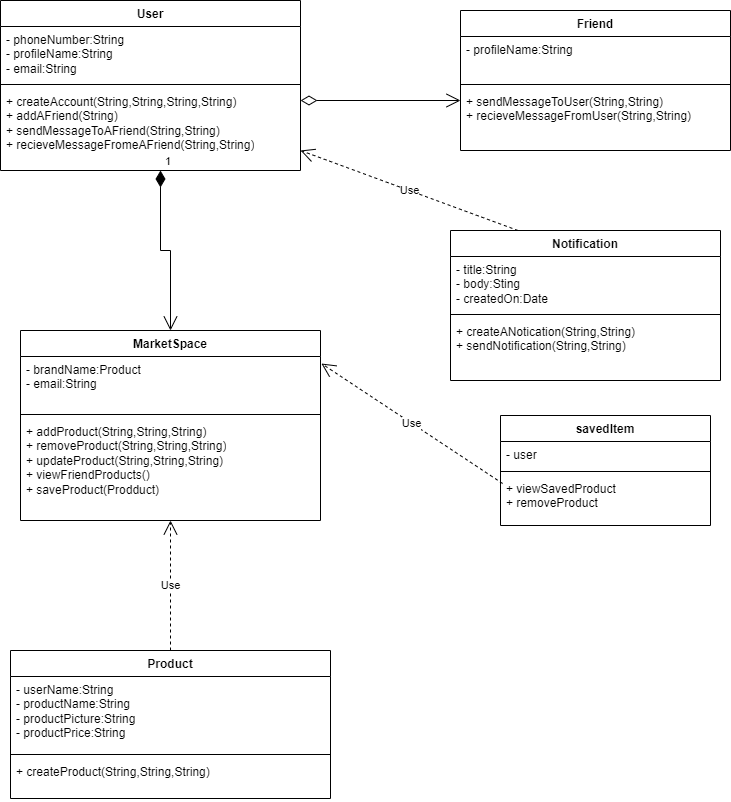

The diagram above was exported from draw.io. Its source (the exported page's mxGraphModel, read from the mxfile embedded in the PNG):
<mxGraphModel dx="348" dy="428" grid="1" gridSize="10" guides="1" tooltips="1" connect="1" arrows="1" fold="1" page="1" pageScale="1" pageWidth="827" pageHeight="1169" math="0" shadow="0">
  <root>
    <mxCell id="WIyWlLk6GJQsqaUBKTNV-0" />
    <mxCell id="WIyWlLk6GJQsqaUBKTNV-1" parent="WIyWlLk6GJQsqaUBKTNV-0" />
    <mxCell id="p_UzWH55z8S8l1SZCNSN-0" value="User" style="swimlane;fontStyle=1;align=center;verticalAlign=top;childLayout=stackLayout;horizontal=1;startSize=26;horizontalStack=0;resizeParent=1;resizeParentMax=0;resizeLast=0;collapsible=1;marginBottom=0;whiteSpace=wrap;html=1;" parent="WIyWlLk6GJQsqaUBKTNV-1" vertex="1">
      <mxGeometry x="20" y="170" width="300" height="170" as="geometry" />
    </mxCell>
    <mxCell id="p_UzWH55z8S8l1SZCNSN-1" value="&lt;div&gt;- phoneNumber:String&lt;/div&gt;- profileName:String&amp;nbsp;&lt;div&gt;- email:String&lt;/div&gt;" style="text;strokeColor=none;fillColor=none;align=left;verticalAlign=top;spacingLeft=4;spacingRight=4;overflow=hidden;rotatable=0;points=[[0,0.5],[1,0.5]];portConstraint=eastwest;whiteSpace=wrap;html=1;" parent="p_UzWH55z8S8l1SZCNSN-0" vertex="1">
      <mxGeometry y="26" width="300" height="54" as="geometry" />
    </mxCell>
    <mxCell id="p_UzWH55z8S8l1SZCNSN-2" value="" style="line;strokeWidth=1;fillColor=none;align=left;verticalAlign=middle;spacingTop=-1;spacingLeft=3;spacingRight=3;rotatable=0;labelPosition=right;points=[];portConstraint=eastwest;strokeColor=inherit;" parent="p_UzWH55z8S8l1SZCNSN-0" vertex="1">
      <mxGeometry y="80" width="300" height="8" as="geometry" />
    </mxCell>
    <mxCell id="p_UzWH55z8S8l1SZCNSN-3" value="+ createAccount(String,String,String,String)&lt;div&gt;+ addAFriend(String)&lt;/div&gt;&lt;div&gt;+ sendMessageToAFriend(String,String)&lt;/div&gt;&lt;div&gt;+ recieveMessageFromeAFriend(String,String)&lt;/div&gt;" style="text;strokeColor=none;fillColor=none;align=left;verticalAlign=top;spacingLeft=4;spacingRight=4;overflow=hidden;rotatable=0;points=[[0,0.5],[1,0.5]];portConstraint=eastwest;whiteSpace=wrap;html=1;" parent="p_UzWH55z8S8l1SZCNSN-0" vertex="1">
      <mxGeometry y="88" width="300" height="82" as="geometry" />
    </mxCell>
    <mxCell id="p_UzWH55z8S8l1SZCNSN-12" value="Friend" style="swimlane;fontStyle=1;align=center;verticalAlign=top;childLayout=stackLayout;horizontal=1;startSize=26;horizontalStack=0;resizeParent=1;resizeParentMax=0;resizeLast=0;collapsible=1;marginBottom=0;whiteSpace=wrap;html=1;" parent="WIyWlLk6GJQsqaUBKTNV-1" vertex="1">
      <mxGeometry x="480" y="180" width="270" height="140" as="geometry" />
    </mxCell>
    <mxCell id="p_UzWH55z8S8l1SZCNSN-13" value="&lt;div&gt;&lt;span style=&quot;background-color: initial;&quot;&gt;- profileName:String&amp;nbsp;&lt;/span&gt;&lt;br&gt;&lt;/div&gt;&lt;div&gt;&lt;br&gt;&lt;/div&gt;" style="text;strokeColor=none;fillColor=none;align=left;verticalAlign=top;spacingLeft=4;spacingRight=4;overflow=hidden;rotatable=0;points=[[0,0.5],[1,0.5]];portConstraint=eastwest;whiteSpace=wrap;html=1;" parent="p_UzWH55z8S8l1SZCNSN-12" vertex="1">
      <mxGeometry y="26" width="270" height="44" as="geometry" />
    </mxCell>
    <mxCell id="p_UzWH55z8S8l1SZCNSN-14" value="" style="line;strokeWidth=1;fillColor=none;align=left;verticalAlign=middle;spacingTop=-1;spacingLeft=3;spacingRight=3;rotatable=0;labelPosition=right;points=[];portConstraint=eastwest;strokeColor=inherit;" parent="p_UzWH55z8S8l1SZCNSN-12" vertex="1">
      <mxGeometry y="70" width="270" height="8" as="geometry" />
    </mxCell>
    <mxCell id="p_UzWH55z8S8l1SZCNSN-15" value="+ sendMessageToUser(String,String)&lt;div&gt;+ recieveMessageFromUser(String,String)&lt;/div&gt;" style="text;strokeColor=none;fillColor=none;align=left;verticalAlign=top;spacingLeft=4;spacingRight=4;overflow=hidden;rotatable=0;points=[[0,0.5],[1,0.5]];portConstraint=eastwest;whiteSpace=wrap;html=1;" parent="p_UzWH55z8S8l1SZCNSN-12" vertex="1">
      <mxGeometry y="78" width="270" height="62" as="geometry" />
    </mxCell>
    <mxCell id="p_UzWH55z8S8l1SZCNSN-17" value="MarketSpace" style="swimlane;fontStyle=1;align=center;verticalAlign=top;childLayout=stackLayout;horizontal=1;startSize=26;horizontalStack=0;resizeParent=1;resizeParentMax=0;resizeLast=0;collapsible=1;marginBottom=0;whiteSpace=wrap;html=1;" parent="WIyWlLk6GJQsqaUBKTNV-1" vertex="1">
      <mxGeometry x="40" y="500" width="300" height="190" as="geometry" />
    </mxCell>
    <mxCell id="p_UzWH55z8S8l1SZCNSN-18" value="&lt;div&gt;&lt;span style=&quot;background-color: initial;&quot;&gt;- brandName:Product&lt;/span&gt;&lt;br&gt;&lt;/div&gt;&lt;div&gt;&lt;span style=&quot;background-color: initial;&quot;&gt;- email:String&lt;/span&gt;&lt;/div&gt;" style="text;strokeColor=none;fillColor=none;align=left;verticalAlign=top;spacingLeft=4;spacingRight=4;overflow=hidden;rotatable=0;points=[[0,0.5],[1,0.5]];portConstraint=eastwest;whiteSpace=wrap;html=1;" parent="p_UzWH55z8S8l1SZCNSN-17" vertex="1">
      <mxGeometry y="26" width="300" height="54" as="geometry" />
    </mxCell>
    <mxCell id="p_UzWH55z8S8l1SZCNSN-19" value="" style="line;strokeWidth=1;fillColor=none;align=left;verticalAlign=middle;spacingTop=-1;spacingLeft=3;spacingRight=3;rotatable=0;labelPosition=right;points=[];portConstraint=eastwest;strokeColor=inherit;" parent="p_UzWH55z8S8l1SZCNSN-17" vertex="1">
      <mxGeometry y="80" width="300" height="8" as="geometry" />
    </mxCell>
    <mxCell id="p_UzWH55z8S8l1SZCNSN-20" value="+ addProduct(String,String,String)&lt;div&gt;+ removeProduct(String,String,String)&lt;/div&gt;&lt;div&gt;+ updateProduct(String,String,String)&lt;/div&gt;&lt;div&gt;+ viewFriendProducts()&lt;/div&gt;&lt;div&gt;+ saveProduct(Prodduct)&lt;/div&gt;" style="text;strokeColor=none;fillColor=none;align=left;verticalAlign=top;spacingLeft=4;spacingRight=4;overflow=hidden;rotatable=0;points=[[0,0.5],[1,0.5]];portConstraint=eastwest;whiteSpace=wrap;html=1;" parent="p_UzWH55z8S8l1SZCNSN-17" vertex="1">
      <mxGeometry y="88" width="300" height="102" as="geometry" />
    </mxCell>
    <mxCell id="p_UzWH55z8S8l1SZCNSN-21" value="Product" style="swimlane;fontStyle=1;align=center;verticalAlign=top;childLayout=stackLayout;horizontal=1;startSize=26;horizontalStack=0;resizeParent=1;resizeParentMax=0;resizeLast=0;collapsible=1;marginBottom=0;whiteSpace=wrap;html=1;" parent="WIyWlLk6GJQsqaUBKTNV-1" vertex="1">
      <mxGeometry x="30" y="820" width="320" height="148" as="geometry" />
    </mxCell>
    <mxCell id="p_UzWH55z8S8l1SZCNSN-22" value="&lt;div&gt;- userName:String&lt;/div&gt;- productName:String&lt;div&gt;&lt;div&gt;- productPicture:String&lt;/div&gt;&lt;div&gt;- productPrice:String&lt;/div&gt;&lt;/div&gt;&lt;div&gt;&lt;br&gt;&lt;/div&gt;" style="text;strokeColor=none;fillColor=none;align=left;verticalAlign=top;spacingLeft=4;spacingRight=4;overflow=hidden;rotatable=0;points=[[0,0.5],[1,0.5]];portConstraint=eastwest;whiteSpace=wrap;html=1;" parent="p_UzWH55z8S8l1SZCNSN-21" vertex="1">
      <mxGeometry y="26" width="320" height="74" as="geometry" />
    </mxCell>
    <mxCell id="p_UzWH55z8S8l1SZCNSN-23" value="" style="line;strokeWidth=1;fillColor=none;align=left;verticalAlign=middle;spacingTop=-1;spacingLeft=3;spacingRight=3;rotatable=0;labelPosition=right;points=[];portConstraint=eastwest;strokeColor=inherit;" parent="p_UzWH55z8S8l1SZCNSN-21" vertex="1">
      <mxGeometry y="100" width="320" height="8" as="geometry" />
    </mxCell>
    <mxCell id="p_UzWH55z8S8l1SZCNSN-24" value="+ createProduct(String,String,String)" style="text;strokeColor=none;fillColor=none;align=left;verticalAlign=top;spacingLeft=4;spacingRight=4;overflow=hidden;rotatable=0;points=[[0,0.5],[1,0.5]];portConstraint=eastwest;whiteSpace=wrap;html=1;" parent="p_UzWH55z8S8l1SZCNSN-21" vertex="1">
      <mxGeometry y="108" width="320" height="40" as="geometry" />
    </mxCell>
    <mxCell id="p_UzWH55z8S8l1SZCNSN-25" value="Notification" style="swimlane;fontStyle=1;align=center;verticalAlign=top;childLayout=stackLayout;horizontal=1;startSize=26;horizontalStack=0;resizeParent=1;resizeParentMax=0;resizeLast=0;collapsible=1;marginBottom=0;whiteSpace=wrap;html=1;" parent="WIyWlLk6GJQsqaUBKTNV-1" vertex="1">
      <mxGeometry x="470" y="400" width="270" height="150" as="geometry" />
    </mxCell>
    <mxCell id="p_UzWH55z8S8l1SZCNSN-26" value="&lt;div&gt;&lt;span style=&quot;background-color: initial;&quot;&gt;- title:String&lt;/span&gt;&lt;/div&gt;&lt;div&gt;&lt;span style=&quot;background-color: initial;&quot;&gt;- body:Sting&lt;/span&gt;&lt;/div&gt;&lt;div&gt;&lt;span style=&quot;background-color: initial;&quot;&gt;- createdOn:Date&amp;nbsp;&lt;/span&gt;&lt;br&gt;&lt;/div&gt;&lt;div&gt;&lt;br&gt;&lt;/div&gt;" style="text;strokeColor=none;fillColor=none;align=left;verticalAlign=top;spacingLeft=4;spacingRight=4;overflow=hidden;rotatable=0;points=[[0,0.5],[1,0.5]];portConstraint=eastwest;whiteSpace=wrap;html=1;" parent="p_UzWH55z8S8l1SZCNSN-25" vertex="1">
      <mxGeometry y="26" width="270" height="54" as="geometry" />
    </mxCell>
    <mxCell id="p_UzWH55z8S8l1SZCNSN-27" value="" style="line;strokeWidth=1;fillColor=none;align=left;verticalAlign=middle;spacingTop=-1;spacingLeft=3;spacingRight=3;rotatable=0;labelPosition=right;points=[];portConstraint=eastwest;strokeColor=inherit;" parent="p_UzWH55z8S8l1SZCNSN-25" vertex="1">
      <mxGeometry y="80" width="270" height="8" as="geometry" />
    </mxCell>
    <mxCell id="p_UzWH55z8S8l1SZCNSN-28" value="&lt;div&gt;+ createANotication(String,String)&lt;br&gt;&lt;/div&gt;+ sendNotification(String,String)&lt;div&gt;&lt;br&gt;&lt;/div&gt;" style="text;strokeColor=none;fillColor=none;align=left;verticalAlign=top;spacingLeft=4;spacingRight=4;overflow=hidden;rotatable=0;points=[[0,0.5],[1,0.5]];portConstraint=eastwest;whiteSpace=wrap;html=1;" parent="p_UzWH55z8S8l1SZCNSN-25" vertex="1">
      <mxGeometry y="88" width="270" height="62" as="geometry" />
    </mxCell>
    <mxCell id="p_UzWH55z8S8l1SZCNSN-33" value="savedItem" style="swimlane;fontStyle=1;align=center;verticalAlign=top;childLayout=stackLayout;horizontal=1;startSize=26;horizontalStack=0;resizeParent=1;resizeParentMax=0;resizeLast=0;collapsible=1;marginBottom=0;whiteSpace=wrap;html=1;" parent="WIyWlLk6GJQsqaUBKTNV-1" vertex="1">
      <mxGeometry x="520" y="585" width="210" height="110" as="geometry" />
    </mxCell>
    <mxCell id="p_UzWH55z8S8l1SZCNSN-34" value="- user" style="text;strokeColor=none;fillColor=none;align=left;verticalAlign=top;spacingLeft=4;spacingRight=4;overflow=hidden;rotatable=0;points=[[0,0.5],[1,0.5]];portConstraint=eastwest;whiteSpace=wrap;html=1;" parent="p_UzWH55z8S8l1SZCNSN-33" vertex="1">
      <mxGeometry y="26" width="210" height="26" as="geometry" />
    </mxCell>
    <mxCell id="p_UzWH55z8S8l1SZCNSN-35" value="" style="line;strokeWidth=1;fillColor=none;align=left;verticalAlign=middle;spacingTop=-1;spacingLeft=3;spacingRight=3;rotatable=0;labelPosition=right;points=[];portConstraint=eastwest;strokeColor=inherit;" parent="p_UzWH55z8S8l1SZCNSN-33" vertex="1">
      <mxGeometry y="52" width="210" height="8" as="geometry" />
    </mxCell>
    <mxCell id="p_UzWH55z8S8l1SZCNSN-36" value="+ viewSavedProduct&lt;div&gt;+ removeProduct&lt;/div&gt;" style="text;strokeColor=none;fillColor=none;align=left;verticalAlign=top;spacingLeft=4;spacingRight=4;overflow=hidden;rotatable=0;points=[[0,0.5],[1,0.5]];portConstraint=eastwest;whiteSpace=wrap;html=1;" parent="p_UzWH55z8S8l1SZCNSN-33" vertex="1">
      <mxGeometry y="60" width="210" height="50" as="geometry" />
    </mxCell>
    <mxCell id="p_UzWH55z8S8l1SZCNSN-38" value="" style="endArrow=open;html=1;endSize=12;startArrow=diamondThin;startSize=14;startFill=0;edgeStyle=orthogonalEdgeStyle;align=left;verticalAlign=bottom;rounded=0;" parent="WIyWlLk6GJQsqaUBKTNV-1" edge="1">
      <mxGeometry x="-1" y="3" relative="1" as="geometry">
        <mxPoint x="320" y="270" as="sourcePoint" />
        <mxPoint x="480" y="270" as="targetPoint" />
      </mxGeometry>
    </mxCell>
    <mxCell id="p_UzWH55z8S8l1SZCNSN-47" value="1" style="endArrow=open;html=1;endSize=12;startArrow=diamondThin;startSize=14;startFill=1;edgeStyle=orthogonalEdgeStyle;align=left;verticalAlign=bottom;rounded=0;entryX=0.5;entryY=0;entryDx=0;entryDy=0;" parent="WIyWlLk6GJQsqaUBKTNV-1" target="p_UzWH55z8S8l1SZCNSN-17" edge="1">
      <mxGeometry x="-1" y="3" relative="1" as="geometry">
        <mxPoint x="180" y="340" as="sourcePoint" />
        <mxPoint x="330" y="370" as="targetPoint" />
      </mxGeometry>
    </mxCell>
    <mxCell id="p_UzWH55z8S8l1SZCNSN-48" value="Use" style="endArrow=open;endSize=12;dashed=1;html=1;rounded=0;exitX=0.5;exitY=0;exitDx=0;exitDy=0;entryX=0.5;entryY=1;entryDx=0;entryDy=0;entryPerimeter=0;" parent="WIyWlLk6GJQsqaUBKTNV-1" source="p_UzWH55z8S8l1SZCNSN-21" target="p_UzWH55z8S8l1SZCNSN-20" edge="1">
      <mxGeometry width="160" relative="1" as="geometry">
        <mxPoint x="170" y="740" as="sourcePoint" />
        <mxPoint x="180" y="700" as="targetPoint" />
      </mxGeometry>
    </mxCell>
    <mxCell id="p_UzWH55z8S8l1SZCNSN-50" value="Use" style="endArrow=open;endSize=12;dashed=1;html=1;rounded=0;exitX=0.25;exitY=0;exitDx=0;exitDy=0;entryX=1;entryY=0.756;entryDx=0;entryDy=0;entryPerimeter=0;" parent="WIyWlLk6GJQsqaUBKTNV-1" source="p_UzWH55z8S8l1SZCNSN-25" target="p_UzWH55z8S8l1SZCNSN-3" edge="1">
      <mxGeometry width="160" relative="1" as="geometry">
        <mxPoint x="320" y="360" as="sourcePoint" />
        <mxPoint x="480" y="360" as="targetPoint" />
      </mxGeometry>
    </mxCell>
    <mxCell id="fA-yyMDh1TsFxhRSq-B3-0" value="Use" style="endArrow=open;endSize=12;dashed=1;html=1;rounded=0;exitX=0.01;exitY=0.16;exitDx=0;exitDy=0;exitPerimeter=0;entryX=1.003;entryY=0.13;entryDx=0;entryDy=0;entryPerimeter=0;" parent="WIyWlLk6GJQsqaUBKTNV-1" source="p_UzWH55z8S8l1SZCNSN-36" target="p_UzWH55z8S8l1SZCNSN-18" edge="1">
      <mxGeometry width="160" relative="1" as="geometry">
        <mxPoint x="350" y="670" as="sourcePoint" />
        <mxPoint x="350" y="550" as="targetPoint" />
      </mxGeometry>
    </mxCell>
  </root>
</mxGraphModel>